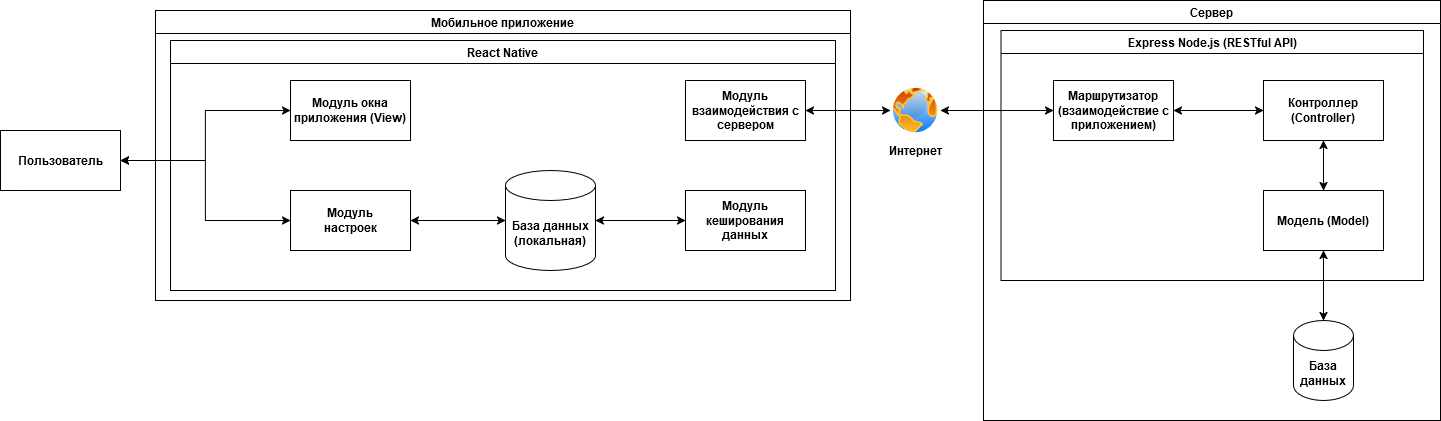

The diagram above was exported from draw.io. Its source (the exported page's mxGraphModel, read from the mxfile embedded in the PNG):
<mxGraphModel dx="1274" dy="1786" grid="1" gridSize="10" guides="1" tooltips="1" connect="1" arrows="1" fold="1" page="1" pageScale="1" pageWidth="850" pageHeight="1100" math="0" shadow="0">
  <root>
    <mxCell id="0" />
    <mxCell id="1" parent="0" />
    <mxCell id="IPu2U6gQRfTV77uyNkLX-7" value="Сервер" style="swimlane;whiteSpace=wrap;html=1;" parent="1" vertex="1">
      <mxGeometry x="1033" y="-230" width="457" height="420" as="geometry" />
    </mxCell>
    <mxCell id="IPu2U6gQRfTV77uyNkLX-8" value="Express Node.js (RESTful API)" style="swimlane;whiteSpace=wrap;html=1;startSize=23;" parent="IPu2U6gQRfTV77uyNkLX-7" vertex="1">
      <mxGeometry x="17.5" y="30" width="422.5" height="250" as="geometry" />
    </mxCell>
    <mxCell id="F3Yf8bRD5NkxVMC49lmH-36" style="edgeStyle=orthogonalEdgeStyle;rounded=0;orthogonalLoop=1;jettySize=auto;html=1;entryX=0;entryY=0.5;entryDx=0;entryDy=0;startArrow=classic;startFill=1;" parent="IPu2U6gQRfTV77uyNkLX-8" source="F3Yf8bRD5NkxVMC49lmH-28" target="F3Yf8bRD5NkxVMC49lmH-29" edge="1">
      <mxGeometry relative="1" as="geometry" />
    </mxCell>
    <mxCell id="F3Yf8bRD5NkxVMC49lmH-28" value="Маршрутизатор (взаимодействие с приложением)" style="rounded=0;whiteSpace=wrap;html=1;fontStyle=1" parent="IPu2U6gQRfTV77uyNkLX-8" vertex="1">
      <mxGeometry x="52.5" y="50" width="120" height="60" as="geometry" />
    </mxCell>
    <mxCell id="F3Yf8bRD5NkxVMC49lmH-29" value="&lt;b&gt;Контроллер (Controller)&lt;br&gt;&lt;/b&gt;" style="rounded=0;whiteSpace=wrap;html=1;" parent="IPu2U6gQRfTV77uyNkLX-8" vertex="1">
      <mxGeometry x="262.5" y="50" width="120" height="60" as="geometry" />
    </mxCell>
    <mxCell id="F3Yf8bRD5NkxVMC49lmH-33" style="edgeStyle=orthogonalEdgeStyle;rounded=0;orthogonalLoop=1;jettySize=auto;html=1;entryX=0.5;entryY=1;entryDx=0;entryDy=0;startArrow=classic;startFill=1;" parent="IPu2U6gQRfTV77uyNkLX-8" source="F3Yf8bRD5NkxVMC49lmH-30" target="F3Yf8bRD5NkxVMC49lmH-29" edge="1">
      <mxGeometry relative="1" as="geometry" />
    </mxCell>
    <mxCell id="F3Yf8bRD5NkxVMC49lmH-30" value="Модель (Model)" style="rounded=0;whiteSpace=wrap;html=1;fontStyle=1" parent="IPu2U6gQRfTV77uyNkLX-8" vertex="1">
      <mxGeometry x="262.5" y="160" width="120" height="60" as="geometry" />
    </mxCell>
    <mxCell id="IPu2U6gQRfTV77uyNkLX-1" value="&lt;b&gt;База данных&lt;/b&gt;" style="shape=cylinder3;whiteSpace=wrap;html=1;boundedLbl=1;backgroundOutline=1;size=15;" parent="IPu2U6gQRfTV77uyNkLX-7" vertex="1">
      <mxGeometry x="310" y="320" width="60" height="80" as="geometry" />
    </mxCell>
    <mxCell id="F3Yf8bRD5NkxVMC49lmH-31" style="edgeStyle=orthogonalEdgeStyle;rounded=0;orthogonalLoop=1;jettySize=auto;html=1;entryX=0.5;entryY=1;entryDx=0;entryDy=0;startArrow=classic;startFill=1;" parent="IPu2U6gQRfTV77uyNkLX-7" source="IPu2U6gQRfTV77uyNkLX-1" target="F3Yf8bRD5NkxVMC49lmH-30" edge="1">
      <mxGeometry relative="1" as="geometry" />
    </mxCell>
    <mxCell id="9kUNSBgOIsbV5iKkJ0AV-1" value="Мобильное приложение" style="swimlane;whiteSpace=wrap;html=1;" parent="1" vertex="1">
      <mxGeometry x="205" y="-220" width="695" height="290" as="geometry" />
    </mxCell>
    <mxCell id="IPu2U6gQRfTV77uyNkLX-2" value="React Native" style="swimlane;whiteSpace=wrap;html=1;" parent="9kUNSBgOIsbV5iKkJ0AV-1" vertex="1">
      <mxGeometry x="15" y="30" width="665" height="250" as="geometry" />
    </mxCell>
    <mxCell id="IPu2U6gQRfTV77uyNkLX-22" value="&lt;b&gt;Модуль кеширования данных&lt;br&gt;&lt;/b&gt;" style="rounded=0;whiteSpace=wrap;html=1;" parent="IPu2U6gQRfTV77uyNkLX-2" vertex="1">
      <mxGeometry x="515" y="150" width="120" height="60" as="geometry" />
    </mxCell>
    <mxCell id="F3Yf8bRD5NkxVMC49lmH-5" value="&lt;b&gt;База данных (локальная)&lt;br&gt;&lt;/b&gt;" style="shape=cylinder3;whiteSpace=wrap;html=1;boundedLbl=1;backgroundOutline=1;size=15;" parent="IPu2U6gQRfTV77uyNkLX-2" vertex="1">
      <mxGeometry x="335" y="130" width="90" height="100" as="geometry" />
    </mxCell>
    <mxCell id="F3Yf8bRD5NkxVMC49lmH-6" style="edgeStyle=orthogonalEdgeStyle;rounded=0;orthogonalLoop=1;jettySize=auto;html=1;entryX=0;entryY=0.5;entryDx=0;entryDy=0;entryPerimeter=0;startArrow=classic;startFill=1;" parent="IPu2U6gQRfTV77uyNkLX-2" source="IPu2U6gQRfTV77uyNkLX-12" target="F3Yf8bRD5NkxVMC49lmH-5" edge="1">
      <mxGeometry relative="1" as="geometry" />
    </mxCell>
    <mxCell id="IPu2U6gQRfTV77uyNkLX-12" value="&lt;div&gt;&lt;b&gt;Модуль&lt;/b&gt;&lt;/div&gt;&lt;div&gt;&lt;b&gt;настроек&lt;/b&gt;&lt;/div&gt;" style="rounded=0;whiteSpace=wrap;html=1;" parent="IPu2U6gQRfTV77uyNkLX-2" vertex="1">
      <mxGeometry x="120" y="150" width="120" height="60" as="geometry" />
    </mxCell>
    <mxCell id="F3Yf8bRD5NkxVMC49lmH-16" style="edgeStyle=orthogonalEdgeStyle;rounded=0;orthogonalLoop=1;jettySize=auto;html=1;entryX=1;entryY=0.5;entryDx=0;entryDy=0;entryPerimeter=0;startArrow=classic;startFill=1;" parent="IPu2U6gQRfTV77uyNkLX-2" source="IPu2U6gQRfTV77uyNkLX-22" target="F3Yf8bRD5NkxVMC49lmH-5" edge="1">
      <mxGeometry relative="1" as="geometry" />
    </mxCell>
    <mxCell id="F3Yf8bRD5NkxVMC49lmH-17" value="Модуль окна приложения (View)" style="rounded=0;whiteSpace=wrap;html=1;fontStyle=1" parent="IPu2U6gQRfTV77uyNkLX-2" vertex="1">
      <mxGeometry x="120" y="40" width="120" height="60" as="geometry" />
    </mxCell>
    <mxCell id="IPu2U6gQRfTV77uyNkLX-3" value="&lt;b&gt;Пользователь&lt;/b&gt;" style="rounded=0;whiteSpace=wrap;html=1;" parent="IPu2U6gQRfTV77uyNkLX-2" vertex="1">
      <mxGeometry x="-170" y="90" width="120" height="60" as="geometry" />
    </mxCell>
    <mxCell id="F3Yf8bRD5NkxVMC49lmH-22" style="edgeStyle=orthogonalEdgeStyle;rounded=0;orthogonalLoop=1;jettySize=auto;html=1;entryX=0;entryY=0.5;entryDx=0;entryDy=0;startArrow=classic;startFill=1;" parent="IPu2U6gQRfTV77uyNkLX-2" source="IPu2U6gQRfTV77uyNkLX-3" target="IPu2U6gQRfTV77uyNkLX-12" edge="1">
      <mxGeometry relative="1" as="geometry" />
    </mxCell>
    <mxCell id="F3Yf8bRD5NkxVMC49lmH-21" style="edgeStyle=orthogonalEdgeStyle;rounded=0;orthogonalLoop=1;jettySize=auto;html=1;entryX=0;entryY=0.5;entryDx=0;entryDy=0;startArrow=classic;startFill=1;" parent="IPu2U6gQRfTV77uyNkLX-2" source="IPu2U6gQRfTV77uyNkLX-3" target="F3Yf8bRD5NkxVMC49lmH-17" edge="1">
      <mxGeometry relative="1" as="geometry" />
    </mxCell>
    <mxCell id="F3Yf8bRD5NkxVMC49lmH-4" value="Модуль взаимодействия с сервером" style="rounded=0;whiteSpace=wrap;html=1;fontStyle=1" parent="IPu2U6gQRfTV77uyNkLX-2" vertex="1">
      <mxGeometry x="515" y="40" width="120" height="60" as="geometry" />
    </mxCell>
    <mxCell id="F3Yf8bRD5NkxVMC49lmH-38" style="edgeStyle=orthogonalEdgeStyle;rounded=0;orthogonalLoop=1;jettySize=auto;html=1;entryX=0;entryY=0.5;entryDx=0;entryDy=0;startArrow=classic;startFill=1;" parent="1" source="F3Yf8bRD5NkxVMC49lmH-26" target="F3Yf8bRD5NkxVMC49lmH-28" edge="1">
      <mxGeometry relative="1" as="geometry" />
    </mxCell>
    <mxCell id="F3Yf8bRD5NkxVMC49lmH-26" value="" style="image;aspect=fixed;perimeter=ellipsePerimeter;html=1;align=center;shadow=0;dashed=0;spacingTop=3;image=img/lib/active_directory/internet_globe.svg;" parent="1" vertex="1">
      <mxGeometry x="940" y="-145" width="50" height="50" as="geometry" />
    </mxCell>
    <mxCell id="F3Yf8bRD5NkxVMC49lmH-34" style="edgeStyle=orthogonalEdgeStyle;rounded=0;orthogonalLoop=1;jettySize=auto;html=1;entryX=0;entryY=0.5;entryDx=0;entryDy=0;startArrow=classic;startFill=1;" parent="1" source="F3Yf8bRD5NkxVMC49lmH-4" target="F3Yf8bRD5NkxVMC49lmH-26" edge="1">
      <mxGeometry relative="1" as="geometry" />
    </mxCell>
    <mxCell id="F3Yf8bRD5NkxVMC49lmH-39" value="&lt;b&gt;Интернет&lt;/b&gt;" style="text;html=1;align=center;verticalAlign=middle;resizable=0;points=[];autosize=1;strokeColor=none;fillColor=none;" parent="1" vertex="1">
      <mxGeometry x="925" y="-95" width="80" height="30" as="geometry" />
    </mxCell>
  </root>
</mxGraphModel>